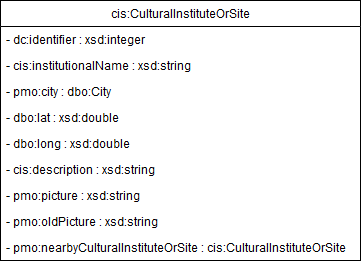

The diagram above was exported from draw.io. Its source (the exported page's mxGraphModel, read from the mxfile embedded in the PNG):
<mxGraphModel dx="1010" dy="555" grid="1" gridSize="10" guides="1" tooltips="1" connect="1" arrows="1" fold="1" page="1" pageScale="1" pageWidth="827" pageHeight="1169" math="0" shadow="0">
  <root>
    <mxCell id="0" />
    <mxCell id="1" parent="0" />
    <mxCell id="CIgjMksb2RsynwoFasB5-1" value="cis:CulturalInstituteOrSite" style="swimlane;fontStyle=0;childLayout=stackLayout;horizontal=1;startSize=26;fillColor=none;horizontalStack=0;resizeParent=1;resizeParentMax=0;resizeLast=0;collapsible=1;marginBottom=0;" vertex="1" parent="1">
      <mxGeometry x="240" y="40" width="360" height="260" as="geometry">
        <mxRectangle x="320" y="40" width="160" height="26" as="alternateBounds" />
      </mxGeometry>
    </mxCell>
    <mxCell id="CIgjMksb2RsynwoFasB5-2" value="- dc:identifier : xsd:integer" style="text;strokeColor=none;fillColor=none;align=left;verticalAlign=top;spacingLeft=4;spacingRight=4;overflow=hidden;rotatable=0;points=[[0,0.5],[1,0.5]];portConstraint=eastwest;" vertex="1" parent="CIgjMksb2RsynwoFasB5-1">
      <mxGeometry y="26" width="360" height="26" as="geometry" />
    </mxCell>
    <mxCell id="CIgjMksb2RsynwoFasB5-3" value="- cis:institutionalName : xsd:string" style="text;strokeColor=none;fillColor=none;align=left;verticalAlign=top;spacingLeft=4;spacingRight=4;overflow=hidden;rotatable=0;points=[[0,0.5],[1,0.5]];portConstraint=eastwest;" vertex="1" parent="CIgjMksb2RsynwoFasB5-1">
      <mxGeometry y="52" width="360" height="26" as="geometry" />
    </mxCell>
    <mxCell id="CIgjMksb2RsynwoFasB5-5" value="- pmo:city : dbo:City" style="text;strokeColor=none;fillColor=none;align=left;verticalAlign=top;spacingLeft=4;spacingRight=4;overflow=hidden;rotatable=0;points=[[0,0.5],[1,0.5]];portConstraint=eastwest;" vertex="1" parent="CIgjMksb2RsynwoFasB5-1">
      <mxGeometry y="78" width="360" height="26" as="geometry" />
    </mxCell>
    <mxCell id="CIgjMksb2RsynwoFasB5-6" value="- dbo:lat : xsd:double" style="text;strokeColor=none;fillColor=none;align=left;verticalAlign=top;spacingLeft=4;spacingRight=4;overflow=hidden;rotatable=0;points=[[0,0.5],[1,0.5]];portConstraint=eastwest;" vertex="1" parent="CIgjMksb2RsynwoFasB5-1">
      <mxGeometry y="104" width="360" height="26" as="geometry" />
    </mxCell>
    <mxCell id="CIgjMksb2RsynwoFasB5-8" value="- dbo:long : xsd:double" style="text;strokeColor=none;fillColor=none;align=left;verticalAlign=top;spacingLeft=4;spacingRight=4;overflow=hidden;rotatable=0;points=[[0,0.5],[1,0.5]];portConstraint=eastwest;" vertex="1" parent="CIgjMksb2RsynwoFasB5-1">
      <mxGeometry y="130" width="360" height="26" as="geometry" />
    </mxCell>
    <mxCell id="CIgjMksb2RsynwoFasB5-12" value="- cis:description : xsd:string" style="text;strokeColor=none;fillColor=none;align=left;verticalAlign=top;spacingLeft=4;spacingRight=4;overflow=hidden;rotatable=0;points=[[0,0.5],[1,0.5]];portConstraint=eastwest;" vertex="1" parent="CIgjMksb2RsynwoFasB5-1">
      <mxGeometry y="156" width="360" height="26" as="geometry" />
    </mxCell>
    <mxCell id="CIgjMksb2RsynwoFasB5-9" value="- pmo:picture : xsd:string" style="text;strokeColor=none;fillColor=none;align=left;verticalAlign=top;spacingLeft=4;spacingRight=4;overflow=hidden;rotatable=0;points=[[0,0.5],[1,0.5]];portConstraint=eastwest;" vertex="1" parent="CIgjMksb2RsynwoFasB5-1">
      <mxGeometry y="182" width="360" height="26" as="geometry" />
    </mxCell>
    <mxCell id="CIgjMksb2RsynwoFasB5-11" value="- pmo:oldPicture : xsd:string" style="text;strokeColor=none;fillColor=none;align=left;verticalAlign=top;spacingLeft=4;spacingRight=4;overflow=hidden;rotatable=0;points=[[0,0.5],[1,0.5]];portConstraint=eastwest;" vertex="1" parent="CIgjMksb2RsynwoFasB5-1">
      <mxGeometry y="208" width="360" height="26" as="geometry" />
    </mxCell>
    <mxCell id="CIgjMksb2RsynwoFasB5-10" value="- pmo:nearbyCulturalInstituteOrSite : cis:CulturalInstituteOrSite" style="text;strokeColor=none;fillColor=none;align=left;verticalAlign=top;spacingLeft=4;spacingRight=4;overflow=hidden;rotatable=0;points=[[0,0.5],[1,0.5]];portConstraint=eastwest;" vertex="1" parent="CIgjMksb2RsynwoFasB5-1">
      <mxGeometry y="234" width="360" height="26" as="geometry" />
    </mxCell>
  </root>
</mxGraphModel>